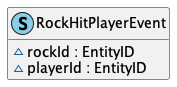

The diagram above was rendered by PlantUML. Its source (embedded in the PNG):
@startuml
' STYLE START
hide empty members

skinparam shadowing false
<style>
document {
  BackgroundColor transparent
  Margin 0
}
</style>
' STYLE END

class RockHitPlayerEvent << (S, SkyBlue) >> { 
  ~rockId : EntityID
  ~playerId : EntityID
}
@enduml